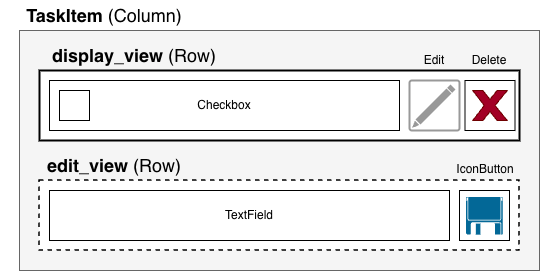

The diagram above was exported from draw.io. Its source (the exported page's mxGraphModel, read from the mxfile embedded in the PNG):
<mxGraphModel dx="826" dy="804" grid="1" gridSize="10" guides="1" tooltips="1" connect="1" arrows="1" fold="1" page="1" pageScale="1" pageWidth="850" pageHeight="1100" math="0" shadow="0">
  <root>
    <mxCell id="0" />
    <mxCell id="1" parent="0" />
    <mxCell id="fwUl2BzTC-DpoAEnXWrR-1" parent="1" style="rounded=0;whiteSpace=wrap;html=1;fillColor=#f5f5f5;fontColor=#333333;strokeColor=#666666;" value="" vertex="1">
      <mxGeometry height="240" width="520" x="80" y="240" as="geometry" />
    </mxCell>
    <mxCell id="fwUl2BzTC-DpoAEnXWrR-2" parent="1" style="rounded=0;whiteSpace=wrap;html=1;strokeWidth=2;" value="" vertex="1">
      <mxGeometry height="70" width="480" x="100" y="280" as="geometry" />
    </mxCell>
    <mxCell id="fwUl2BzTC-DpoAEnXWrR-3" parent="1" style="rounded=0;whiteSpace=wrap;html=1;dashed=1;strokeWidth=1.5;" value="" vertex="1">
      <mxGeometry height="70" width="480" x="100" y="390" as="geometry" />
    </mxCell>
    <mxCell id="fwUl2BzTC-DpoAEnXWrR-4" parent="1" style="text;html=1;whiteSpace=wrap;strokeColor=none;fillColor=none;align=center;verticalAlign=middle;rounded=0;" value="&lt;font style=&quot;font-size: 18px;&quot;&gt;&lt;b&gt;TaskItem&lt;/b&gt; (Column)&lt;/font&gt;" vertex="1">
      <mxGeometry height="30" width="190" x="70" y="210" as="geometry" />
    </mxCell>
    <mxCell id="fwUl2BzTC-DpoAEnXWrR-5" parent="1" style="text;html=1;whiteSpace=wrap;strokeColor=none;fillColor=none;align=center;verticalAlign=middle;rounded=0;" value="&lt;font style=&quot;font-size: 18px;&quot;&gt;&lt;b&gt;display_view&lt;/b&gt; (Row)&lt;/font&gt;" vertex="1">
      <mxGeometry height="30" width="230" x="80" y="250" as="geometry" />
    </mxCell>
    <mxCell id="fwUl2BzTC-DpoAEnXWrR-6" parent="1" style="text;html=1;whiteSpace=wrap;strokeColor=none;fillColor=none;align=center;verticalAlign=middle;rounded=0;" value="&lt;font style=&quot;font-size: 18px;&quot;&gt;&lt;b&gt;edit_view&lt;/b&gt; (Row)&lt;/font&gt;" vertex="1">
      <mxGeometry height="30" width="230" x="60" y="360" as="geometry" />
    </mxCell>
    <mxCell id="fwUl2BzTC-DpoAEnXWrR-8" parent="1" style="rounded=0;whiteSpace=wrap;html=1;" value="TextField" vertex="1">
      <mxGeometry height="50" width="400" x="110" y="400" as="geometry" />
    </mxCell>
    <mxCell id="fwUl2BzTC-DpoAEnXWrR-10" parent="1" style="text;html=1;whiteSpace=wrap;strokeColor=none;fillColor=none;align=center;verticalAlign=middle;rounded=0;" value="IconButton" vertex="1">
      <mxGeometry height="30" width="60" x="515.5" y="364" as="geometry" />
    </mxCell>
    <mxCell id="fwUl2BzTC-DpoAEnXWrR-11" parent="1" style="rounded=0;whiteSpace=wrap;html=1;" value="Checkbox" vertex="1">
      <mxGeometry height="50" width="350" x="110" y="290" as="geometry" />
    </mxCell>
    <mxCell id="fwUl2BzTC-DpoAEnXWrR-12" parent="1" style="whiteSpace=wrap;html=1;aspect=fixed;" value="" vertex="1">
      <mxGeometry height="30" width="30" x="120" y="300" as="geometry" />
    </mxCell>
    <mxCell id="fwUl2BzTC-DpoAEnXWrR-24" parent="1" style="whiteSpace=wrap;html=1;aspect=fixed;" value="" vertex="1">
      <mxGeometry height="50" width="50" x="520" y="400" as="geometry" />
    </mxCell>
    <mxCell id="fwUl2BzTC-DpoAEnXWrR-14" parent="1" style="strokeColor=#999999;verticalLabelPosition=bottom;shadow=0;dashed=0;verticalAlign=top;strokeWidth=2;html=1;shape=mxgraph.mockup.misc.editIcon;" value="" vertex="1">
      <mxGeometry height="50" width="50" x="470" y="290" as="geometry" />
    </mxCell>
    <mxCell id="fwUl2BzTC-DpoAEnXWrR-15" parent="1" style="text;html=1;whiteSpace=wrap;strokeColor=none;fillColor=none;align=center;verticalAlign=middle;rounded=0;" value="Edit" vertex="1">
      <mxGeometry height="30" width="60" x="465" y="255" as="geometry" />
    </mxCell>
    <mxCell id="fwUl2BzTC-DpoAEnXWrR-23" parent="1" style="whiteSpace=wrap;html=1;aspect=fixed;" value="" vertex="1">
      <mxGeometry height="50" width="50" x="525.5" y="290" as="geometry" />
    </mxCell>
    <mxCell id="fwUl2BzTC-DpoAEnXWrR-18" parent="1" style="verticalLabelPosition=bottom;verticalAlign=top;html=1;shape=mxgraph.basic.x;fillColor=light-dark(#A20025,#FF0000);fontColor=#ffffff;strokeColor=#6F0000;" value="" vertex="1">
      <mxGeometry height="30" width="34.5" x="533.25" y="300" as="geometry" />
    </mxCell>
    <mxCell id="fwUl2BzTC-DpoAEnXWrR-9" parent="1" style="strokeColor=#ffffff;sketch=0;html=1;pointerEvents=1;dashed=0;fillColor=#036897;strokeWidth=2;verticalLabelPosition=bottom;verticalAlign=top;align=center;outlineConnect=0;shape=mxgraph.cisco.storage.diskette;" value="" vertex="1">
      <mxGeometry height="40" width="40" x="525.5" y="405" as="geometry" />
    </mxCell>
    <mxCell id="fwUl2BzTC-DpoAEnXWrR-25" parent="1" style="text;html=1;whiteSpace=wrap;strokeColor=none;fillColor=none;align=center;verticalAlign=middle;rounded=0;" value="Delete" vertex="1">
      <mxGeometry height="30" width="60" x="520" y="255" as="geometry" />
    </mxCell>
  </root>
</mxGraphModel>